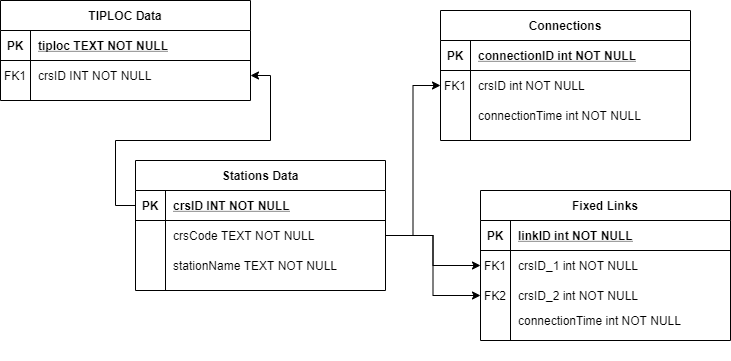

The diagram above was exported from draw.io. Its source (the exported page's mxGraphModel, read from the mxfile embedded in the PNG):
<mxGraphModel dx="1422" dy="794" grid="1" gridSize="10" guides="1" tooltips="1" connect="1" arrows="1" fold="1" page="1" pageScale="1" pageWidth="850" pageHeight="1100" math="0" shadow="0" extFonts="Permanent Marker^https://fonts.googleapis.com/css?family=Permanent+Marker">
  <root>
    <mxCell id="0" />
    <mxCell id="1" parent="0" />
    <mxCell id="C-vyLk0tnHw3VtMMgP7b-2" value="Stations Data" style="shape=table;startSize=30;container=1;collapsible=1;childLayout=tableLayout;fixedRows=1;rowLines=0;fontStyle=1;align=center;resizeLast=1;" parent="1" vertex="1">
      <mxGeometry x="175" y="280" width="250" height="130" as="geometry" />
    </mxCell>
    <mxCell id="C-vyLk0tnHw3VtMMgP7b-3" value="" style="shape=partialRectangle;collapsible=0;dropTarget=0;pointerEvents=0;fillColor=none;points=[[0,0.5],[1,0.5]];portConstraint=eastwest;top=0;left=0;right=0;bottom=1;" parent="C-vyLk0tnHw3VtMMgP7b-2" vertex="1">
      <mxGeometry y="30" width="250" height="30" as="geometry" />
    </mxCell>
    <mxCell id="C-vyLk0tnHw3VtMMgP7b-4" value="PK" style="shape=partialRectangle;overflow=hidden;connectable=0;fillColor=none;top=0;left=0;bottom=0;right=0;fontStyle=1;" parent="C-vyLk0tnHw3VtMMgP7b-3" vertex="1">
      <mxGeometry width="30" height="30" as="geometry" />
    </mxCell>
    <mxCell id="C-vyLk0tnHw3VtMMgP7b-5" value="crsID INT NOT NULL" style="shape=partialRectangle;overflow=hidden;connectable=0;fillColor=none;top=0;left=0;bottom=0;right=0;align=left;spacingLeft=6;fontStyle=5;" parent="C-vyLk0tnHw3VtMMgP7b-3" vertex="1">
      <mxGeometry x="30" width="220" height="30" as="geometry" />
    </mxCell>
    <mxCell id="C-vyLk0tnHw3VtMMgP7b-6" value="" style="shape=partialRectangle;collapsible=0;dropTarget=0;pointerEvents=0;fillColor=none;points=[[0,0.5],[1,0.5]];portConstraint=eastwest;top=0;left=0;right=0;bottom=0;" parent="C-vyLk0tnHw3VtMMgP7b-2" vertex="1">
      <mxGeometry y="60" width="250" height="30" as="geometry" />
    </mxCell>
    <mxCell id="C-vyLk0tnHw3VtMMgP7b-7" value="" style="shape=partialRectangle;overflow=hidden;connectable=0;fillColor=none;top=0;left=0;bottom=0;right=0;" parent="C-vyLk0tnHw3VtMMgP7b-6" vertex="1">
      <mxGeometry width="30" height="30" as="geometry" />
    </mxCell>
    <mxCell id="C-vyLk0tnHw3VtMMgP7b-8" value="crsCode TEXT NOT NULL" style="shape=partialRectangle;overflow=hidden;connectable=0;fillColor=none;top=0;left=0;bottom=0;right=0;align=left;spacingLeft=6;" parent="C-vyLk0tnHw3VtMMgP7b-6" vertex="1">
      <mxGeometry x="30" width="220" height="30" as="geometry" />
    </mxCell>
    <mxCell id="C-vyLk0tnHw3VtMMgP7b-9" value="" style="shape=partialRectangle;collapsible=0;dropTarget=0;pointerEvents=0;fillColor=none;points=[[0,0.5],[1,0.5]];portConstraint=eastwest;top=0;left=0;right=0;bottom=0;" parent="C-vyLk0tnHw3VtMMgP7b-2" vertex="1">
      <mxGeometry y="90" width="250" height="30" as="geometry" />
    </mxCell>
    <mxCell id="C-vyLk0tnHw3VtMMgP7b-10" value="" style="shape=partialRectangle;overflow=hidden;connectable=0;fillColor=none;top=0;left=0;bottom=0;right=0;" parent="C-vyLk0tnHw3VtMMgP7b-9" vertex="1">
      <mxGeometry width="30" height="30" as="geometry" />
    </mxCell>
    <mxCell id="C-vyLk0tnHw3VtMMgP7b-11" value="stationName TEXT NOT NULL" style="shape=partialRectangle;overflow=hidden;connectable=0;fillColor=none;top=0;left=0;bottom=0;right=0;align=left;spacingLeft=6;" parent="C-vyLk0tnHw3VtMMgP7b-9" vertex="1">
      <mxGeometry x="30" width="220" height="30" as="geometry" />
    </mxCell>
    <mxCell id="C-vyLk0tnHw3VtMMgP7b-13" value="Connections" style="shape=table;startSize=30;container=1;collapsible=1;childLayout=tableLayout;fixedRows=1;rowLines=0;fontStyle=1;align=center;resizeLast=1;" parent="1" vertex="1">
      <mxGeometry x="480" y="130" width="250" height="130" as="geometry">
        <mxRectangle x="450" y="280" width="90" height="30" as="alternateBounds" />
      </mxGeometry>
    </mxCell>
    <mxCell id="C-vyLk0tnHw3VtMMgP7b-14" value="" style="shape=partialRectangle;collapsible=0;dropTarget=0;pointerEvents=0;fillColor=none;points=[[0,0.5],[1,0.5]];portConstraint=eastwest;top=0;left=0;right=0;bottom=1;" parent="C-vyLk0tnHw3VtMMgP7b-13" vertex="1">
      <mxGeometry y="30" width="250" height="30" as="geometry" />
    </mxCell>
    <mxCell id="C-vyLk0tnHw3VtMMgP7b-15" value="PK" style="shape=partialRectangle;overflow=hidden;connectable=0;fillColor=none;top=0;left=0;bottom=0;right=0;fontStyle=1;" parent="C-vyLk0tnHw3VtMMgP7b-14" vertex="1">
      <mxGeometry width="30" height="30" as="geometry" />
    </mxCell>
    <mxCell id="C-vyLk0tnHw3VtMMgP7b-16" value="connectionID int NOT NULL" style="shape=partialRectangle;overflow=hidden;connectable=0;fillColor=none;top=0;left=0;bottom=0;right=0;align=left;spacingLeft=6;fontStyle=5;" parent="C-vyLk0tnHw3VtMMgP7b-14" vertex="1">
      <mxGeometry x="30" width="220" height="30" as="geometry" />
    </mxCell>
    <mxCell id="C-vyLk0tnHw3VtMMgP7b-17" value="" style="shape=partialRectangle;collapsible=0;dropTarget=0;pointerEvents=0;fillColor=none;points=[[0,0.5],[1,0.5]];portConstraint=eastwest;top=0;left=0;right=0;bottom=0;" parent="C-vyLk0tnHw3VtMMgP7b-13" vertex="1">
      <mxGeometry y="60" width="250" height="30" as="geometry" />
    </mxCell>
    <mxCell id="C-vyLk0tnHw3VtMMgP7b-18" value="FK1" style="shape=partialRectangle;overflow=hidden;connectable=0;fillColor=none;top=0;left=0;bottom=0;right=0;" parent="C-vyLk0tnHw3VtMMgP7b-17" vertex="1">
      <mxGeometry width="30" height="30" as="geometry" />
    </mxCell>
    <mxCell id="C-vyLk0tnHw3VtMMgP7b-19" value="crsID int NOT NULL" style="shape=partialRectangle;overflow=hidden;connectable=0;fillColor=none;top=0;left=0;bottom=0;right=0;align=left;spacingLeft=6;" parent="C-vyLk0tnHw3VtMMgP7b-17" vertex="1">
      <mxGeometry x="30" width="220" height="30" as="geometry" />
    </mxCell>
    <mxCell id="C-vyLk0tnHw3VtMMgP7b-20" value="" style="shape=partialRectangle;collapsible=0;dropTarget=0;pointerEvents=0;fillColor=none;points=[[0,0.5],[1,0.5]];portConstraint=eastwest;top=0;left=0;right=0;bottom=0;" parent="C-vyLk0tnHw3VtMMgP7b-13" vertex="1">
      <mxGeometry y="90" width="250" height="30" as="geometry" />
    </mxCell>
    <mxCell id="C-vyLk0tnHw3VtMMgP7b-21" value="" style="shape=partialRectangle;overflow=hidden;connectable=0;fillColor=none;top=0;left=0;bottom=0;right=0;" parent="C-vyLk0tnHw3VtMMgP7b-20" vertex="1">
      <mxGeometry width="30" height="30" as="geometry" />
    </mxCell>
    <mxCell id="C-vyLk0tnHw3VtMMgP7b-22" value="connectionTime int NOT NULL" style="shape=partialRectangle;overflow=hidden;connectable=0;fillColor=none;top=0;left=0;bottom=0;right=0;align=left;spacingLeft=6;" parent="C-vyLk0tnHw3VtMMgP7b-20" vertex="1">
      <mxGeometry x="30" width="220" height="30" as="geometry" />
    </mxCell>
    <mxCell id="C-vyLk0tnHw3VtMMgP7b-23" value="TIPLOC Data" style="shape=table;startSize=30;container=1;collapsible=1;childLayout=tableLayout;fixedRows=1;rowLines=0;fontStyle=1;align=center;resizeLast=1;" parent="1" vertex="1">
      <mxGeometry x="40" y="120" width="250" height="100" as="geometry" />
    </mxCell>
    <mxCell id="C-vyLk0tnHw3VtMMgP7b-24" value="" style="shape=partialRectangle;collapsible=0;dropTarget=0;pointerEvents=0;fillColor=none;points=[[0,0.5],[1,0.5]];portConstraint=eastwest;top=0;left=0;right=0;bottom=1;" parent="C-vyLk0tnHw3VtMMgP7b-23" vertex="1">
      <mxGeometry y="30" width="250" height="30" as="geometry" />
    </mxCell>
    <mxCell id="C-vyLk0tnHw3VtMMgP7b-25" value="PK" style="shape=partialRectangle;overflow=hidden;connectable=0;fillColor=none;top=0;left=0;bottom=0;right=0;fontStyle=1;" parent="C-vyLk0tnHw3VtMMgP7b-24" vertex="1">
      <mxGeometry width="30" height="30" as="geometry" />
    </mxCell>
    <mxCell id="C-vyLk0tnHw3VtMMgP7b-26" value="tiploc TEXT NOT NULL" style="shape=partialRectangle;overflow=hidden;connectable=0;fillColor=none;top=0;left=0;bottom=0;right=0;align=left;spacingLeft=6;fontStyle=5;" parent="C-vyLk0tnHw3VtMMgP7b-24" vertex="1">
      <mxGeometry x="30" width="220" height="30" as="geometry" />
    </mxCell>
    <mxCell id="C-vyLk0tnHw3VtMMgP7b-27" value="" style="shape=partialRectangle;collapsible=0;dropTarget=0;pointerEvents=0;fillColor=none;points=[[0,0.5],[1,0.5]];portConstraint=eastwest;top=0;left=0;right=0;bottom=0;" parent="C-vyLk0tnHw3VtMMgP7b-23" vertex="1">
      <mxGeometry y="60" width="250" height="30" as="geometry" />
    </mxCell>
    <mxCell id="C-vyLk0tnHw3VtMMgP7b-28" value="FK1" style="shape=partialRectangle;overflow=hidden;connectable=0;fillColor=none;top=0;left=0;bottom=0;right=0;" parent="C-vyLk0tnHw3VtMMgP7b-27" vertex="1">
      <mxGeometry width="30" height="30" as="geometry" />
    </mxCell>
    <mxCell id="C-vyLk0tnHw3VtMMgP7b-29" value="crsID INT NOT NULL" style="shape=partialRectangle;overflow=hidden;connectable=0;fillColor=none;top=0;left=0;bottom=0;right=0;align=left;spacingLeft=6;" parent="C-vyLk0tnHw3VtMMgP7b-27" vertex="1">
      <mxGeometry x="30" width="220" height="30" as="geometry" />
    </mxCell>
    <mxCell id="a6i1s_DgZtaXJ4C9b6EX-5" style="edgeStyle=orthogonalEdgeStyle;rounded=0;orthogonalLoop=1;jettySize=auto;html=1;exitX=0;exitY=0.5;exitDx=0;exitDy=0;entryX=1;entryY=0.5;entryDx=0;entryDy=0;" edge="1" parent="1" source="C-vyLk0tnHw3VtMMgP7b-3" target="C-vyLk0tnHw3VtMMgP7b-27">
      <mxGeometry relative="1" as="geometry" />
    </mxCell>
    <mxCell id="a6i1s_DgZtaXJ4C9b6EX-6" style="edgeStyle=orthogonalEdgeStyle;rounded=0;orthogonalLoop=1;jettySize=auto;html=1;exitX=1;exitY=0.5;exitDx=0;exitDy=0;entryX=0;entryY=0.5;entryDx=0;entryDy=0;" edge="1" parent="1" source="C-vyLk0tnHw3VtMMgP7b-6" target="C-vyLk0tnHw3VtMMgP7b-17">
      <mxGeometry relative="1" as="geometry" />
    </mxCell>
    <mxCell id="a6i1s_DgZtaXJ4C9b6EX-7" value="Fixed Links" style="shape=table;startSize=30;container=1;collapsible=1;childLayout=tableLayout;fixedRows=1;rowLines=0;fontStyle=1;align=center;resizeLast=1;" vertex="1" parent="1">
      <mxGeometry x="520" y="310" width="250" height="150" as="geometry">
        <mxRectangle x="450" y="280" width="90" height="30" as="alternateBounds" />
      </mxGeometry>
    </mxCell>
    <mxCell id="a6i1s_DgZtaXJ4C9b6EX-8" value="" style="shape=partialRectangle;collapsible=0;dropTarget=0;pointerEvents=0;fillColor=none;points=[[0,0.5],[1,0.5]];portConstraint=eastwest;top=0;left=0;right=0;bottom=1;" vertex="1" parent="a6i1s_DgZtaXJ4C9b6EX-7">
      <mxGeometry y="30" width="250" height="30" as="geometry" />
    </mxCell>
    <mxCell id="a6i1s_DgZtaXJ4C9b6EX-9" value="PK" style="shape=partialRectangle;overflow=hidden;connectable=0;fillColor=none;top=0;left=0;bottom=0;right=0;fontStyle=1;" vertex="1" parent="a6i1s_DgZtaXJ4C9b6EX-8">
      <mxGeometry width="30" height="30" as="geometry" />
    </mxCell>
    <mxCell id="a6i1s_DgZtaXJ4C9b6EX-10" value="linkID int NOT NULL" style="shape=partialRectangle;overflow=hidden;connectable=0;fillColor=none;top=0;left=0;bottom=0;right=0;align=left;spacingLeft=6;fontStyle=5;" vertex="1" parent="a6i1s_DgZtaXJ4C9b6EX-8">
      <mxGeometry x="30" width="220" height="30" as="geometry" />
    </mxCell>
    <mxCell id="a6i1s_DgZtaXJ4C9b6EX-11" value="" style="shape=partialRectangle;collapsible=0;dropTarget=0;pointerEvents=0;fillColor=none;points=[[0,0.5],[1,0.5]];portConstraint=eastwest;top=0;left=0;right=0;bottom=0;" vertex="1" parent="a6i1s_DgZtaXJ4C9b6EX-7">
      <mxGeometry y="60" width="250" height="30" as="geometry" />
    </mxCell>
    <mxCell id="a6i1s_DgZtaXJ4C9b6EX-12" value="FK1" style="shape=partialRectangle;overflow=hidden;connectable=0;fillColor=none;top=0;left=0;bottom=0;right=0;" vertex="1" parent="a6i1s_DgZtaXJ4C9b6EX-11">
      <mxGeometry width="30" height="30" as="geometry" />
    </mxCell>
    <mxCell id="a6i1s_DgZtaXJ4C9b6EX-13" value="crsID_1 int NOT NULL" style="shape=partialRectangle;overflow=hidden;connectable=0;fillColor=none;top=0;left=0;bottom=0;right=0;align=left;spacingLeft=6;" vertex="1" parent="a6i1s_DgZtaXJ4C9b6EX-11">
      <mxGeometry x="30" width="220" height="30" as="geometry" />
    </mxCell>
    <mxCell id="a6i1s_DgZtaXJ4C9b6EX-14" value="" style="shape=partialRectangle;collapsible=0;dropTarget=0;pointerEvents=0;fillColor=none;points=[[0,0.5],[1,0.5]];portConstraint=eastwest;top=0;left=0;right=0;bottom=0;" vertex="1" parent="a6i1s_DgZtaXJ4C9b6EX-7">
      <mxGeometry y="90" width="250" height="30" as="geometry" />
    </mxCell>
    <mxCell id="a6i1s_DgZtaXJ4C9b6EX-15" value="FK2" style="shape=partialRectangle;overflow=hidden;connectable=0;fillColor=none;top=0;left=0;bottom=0;right=0;" vertex="1" parent="a6i1s_DgZtaXJ4C9b6EX-14">
      <mxGeometry width="30" height="30" as="geometry" />
    </mxCell>
    <mxCell id="a6i1s_DgZtaXJ4C9b6EX-16" value="crsID_2 int NOT NULL" style="shape=partialRectangle;overflow=hidden;connectable=0;fillColor=none;top=0;left=0;bottom=0;right=0;align=left;spacingLeft=6;" vertex="1" parent="a6i1s_DgZtaXJ4C9b6EX-14">
      <mxGeometry x="30" width="220" height="30" as="geometry" />
    </mxCell>
    <mxCell id="a6i1s_DgZtaXJ4C9b6EX-17" value="" style="shape=partialRectangle;overflow=hidden;connectable=0;fillColor=none;top=0;left=0;bottom=0;right=0;" vertex="1" parent="1">
      <mxGeometry x="480" y="450" width="30" height="30" as="geometry" />
    </mxCell>
    <mxCell id="a6i1s_DgZtaXJ4C9b6EX-18" value="connectionTime int NOT NULL" style="shape=partialRectangle;overflow=hidden;connectable=0;fillColor=none;top=0;left=0;bottom=0;right=0;align=left;spacingLeft=6;" vertex="1" parent="1">
      <mxGeometry x="550" y="425" width="220" height="30" as="geometry" />
    </mxCell>
    <mxCell id="a6i1s_DgZtaXJ4C9b6EX-19" style="edgeStyle=orthogonalEdgeStyle;rounded=0;orthogonalLoop=1;jettySize=auto;html=1;exitX=1;exitY=0.5;exitDx=0;exitDy=0;entryX=0;entryY=0.5;entryDx=0;entryDy=0;" edge="1" parent="1" source="C-vyLk0tnHw3VtMMgP7b-6" target="a6i1s_DgZtaXJ4C9b6EX-11">
      <mxGeometry relative="1" as="geometry" />
    </mxCell>
    <mxCell id="a6i1s_DgZtaXJ4C9b6EX-20" style="edgeStyle=orthogonalEdgeStyle;rounded=0;orthogonalLoop=1;jettySize=auto;html=1;exitX=1;exitY=0.5;exitDx=0;exitDy=0;entryX=0;entryY=0.5;entryDx=0;entryDy=0;" edge="1" parent="1" source="C-vyLk0tnHw3VtMMgP7b-6" target="a6i1s_DgZtaXJ4C9b6EX-14">
      <mxGeometry relative="1" as="geometry" />
    </mxCell>
  </root>
</mxGraphModel>